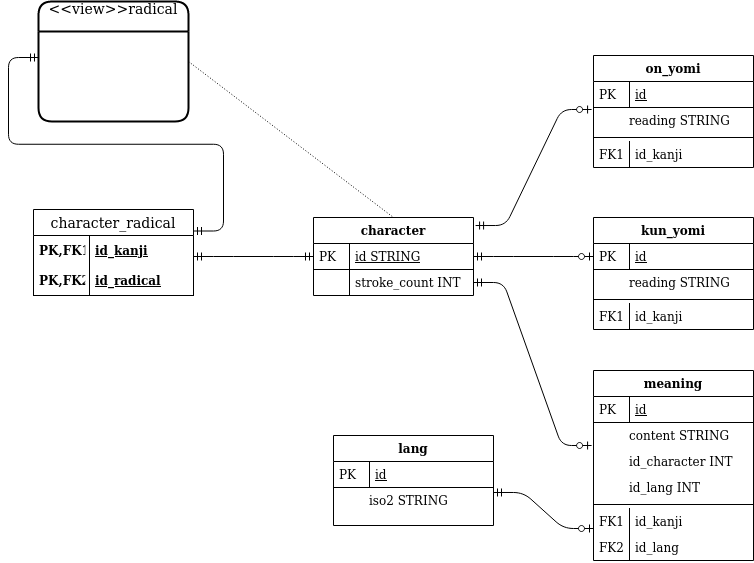

The diagram above was exported from draw.io. Its source (the exported page's mxGraphModel, read from the mxfile embedded in the PNG):
<mxGraphModel dx="1422" dy="820" grid="1" gridSize="10" guides="1" tooltips="1" connect="1" arrows="1" fold="1" page="1" pageScale="1" pageWidth="827" pageHeight="1169" background="#FFFFFF" math="0" shadow="0">
  <root>
    <mxCell id="WIyWlLk6GJQsqaUBKTNV-0" />
    <mxCell id="WIyWlLk6GJQsqaUBKTNV-1" parent="WIyWlLk6GJQsqaUBKTNV-0" />
    <mxCell id="BMIZUGUw9pMYaw1Y-5ol-11" value="meaning" style="swimlane;fontStyle=1;childLayout=stackLayout;horizontal=1;startSize=26;horizontalStack=0;resizeParent=1;resizeLast=0;collapsible=1;marginBottom=0;rounded=0;shadow=0;strokeWidth=1;" parent="WIyWlLk6GJQsqaUBKTNV-1" vertex="1">
      <mxGeometry x="600" y="395" width="160" height="190" as="geometry">
        <mxRectangle x="20" y="80" width="160" height="26" as="alternateBounds" />
      </mxGeometry>
    </mxCell>
    <mxCell id="BMIZUGUw9pMYaw1Y-5ol-12" value="id" style="shape=partialRectangle;top=0;left=0;right=0;bottom=1;align=left;verticalAlign=top;fillColor=none;spacingLeft=40;spacingRight=4;overflow=hidden;rotatable=0;points=[[0,0.5],[1,0.5]];portConstraint=eastwest;dropTarget=0;rounded=0;shadow=0;strokeWidth=1;fontStyle=4" parent="BMIZUGUw9pMYaw1Y-5ol-11" vertex="1">
      <mxGeometry y="26" width="160" height="26" as="geometry" />
    </mxCell>
    <mxCell id="BMIZUGUw9pMYaw1Y-5ol-13" value="PK" style="shape=partialRectangle;top=0;left=0;bottom=0;fillColor=none;align=left;verticalAlign=top;spacingLeft=4;spacingRight=4;overflow=hidden;rotatable=0;points=[];portConstraint=eastwest;part=1;" parent="BMIZUGUw9pMYaw1Y-5ol-12" vertex="1" connectable="0">
      <mxGeometry width="36" height="26" as="geometry" />
    </mxCell>
    <mxCell id="BMIZUGUw9pMYaw1Y-5ol-35" value="content STRING" style="shape=partialRectangle;top=0;left=0;right=0;bottom=0;align=left;verticalAlign=top;fillColor=none;spacingLeft=34;spacingRight=4;overflow=hidden;rotatable=0;points=[[0,0.5],[1,0.5]];portConstraint=eastwest;dropTarget=0;fontSize=12;" parent="BMIZUGUw9pMYaw1Y-5ol-11" vertex="1">
      <mxGeometry y="52" width="160" height="26" as="geometry" />
    </mxCell>
    <mxCell id="BMIZUGUw9pMYaw1Y-5ol-36" value="" style="shape=partialRectangle;top=0;left=0;bottom=0;right=0;fillColor=none;align=left;verticalAlign=top;spacingLeft=4;spacingRight=4;overflow=hidden;rotatable=0;points=[];portConstraint=eastwest;part=1;fontSize=12;" parent="BMIZUGUw9pMYaw1Y-5ol-35" vertex="1" connectable="0">
      <mxGeometry width="30" height="26" as="geometry" />
    </mxCell>
    <mxCell id="BMIZUGUw9pMYaw1Y-5ol-38" value="id_character INT" style="shape=partialRectangle;top=0;left=0;right=0;bottom=0;align=left;verticalAlign=top;fillColor=none;spacingLeft=34;spacingRight=4;overflow=hidden;rotatable=0;points=[[0,0.5],[1,0.5]];portConstraint=eastwest;dropTarget=0;fontSize=12;" parent="BMIZUGUw9pMYaw1Y-5ol-11" vertex="1">
      <mxGeometry y="78" width="160" height="26" as="geometry" />
    </mxCell>
    <mxCell id="BMIZUGUw9pMYaw1Y-5ol-39" value="" style="shape=partialRectangle;top=0;left=0;bottom=0;right=0;fillColor=none;align=left;verticalAlign=top;spacingLeft=4;spacingRight=4;overflow=hidden;rotatable=0;points=[];portConstraint=eastwest;part=1;fontSize=12;" parent="BMIZUGUw9pMYaw1Y-5ol-38" vertex="1" connectable="0">
      <mxGeometry width="30" height="26" as="geometry" />
    </mxCell>
    <mxCell id="sURlpD8tluBWf8Qn4U-t-2" value="id_lang INT" style="shape=partialRectangle;top=0;left=0;right=0;bottom=0;align=left;verticalAlign=top;fillColor=none;spacingLeft=34;spacingRight=4;overflow=hidden;rotatable=0;points=[[0,0.5],[1,0.5]];portConstraint=eastwest;dropTarget=0;fontSize=12;" vertex="1" parent="BMIZUGUw9pMYaw1Y-5ol-11">
      <mxGeometry y="104" width="160" height="26" as="geometry" />
    </mxCell>
    <mxCell id="sURlpD8tluBWf8Qn4U-t-3" value="" style="shape=partialRectangle;top=0;left=0;bottom=0;right=0;fillColor=none;align=left;verticalAlign=top;spacingLeft=4;spacingRight=4;overflow=hidden;rotatable=0;points=[];portConstraint=eastwest;part=1;fontSize=12;" vertex="1" connectable="0" parent="sURlpD8tluBWf8Qn4U-t-2">
      <mxGeometry width="30" height="26" as="geometry" />
    </mxCell>
    <mxCell id="BMIZUGUw9pMYaw1Y-5ol-40" value="" style="line;strokeWidth=1;fillColor=none;align=left;verticalAlign=middle;spacingTop=-1;spacingLeft=3;spacingRight=3;rotatable=0;labelPosition=right;points=[];portConstraint=eastwest;fontSize=12;" parent="BMIZUGUw9pMYaw1Y-5ol-11" vertex="1">
      <mxGeometry y="130" width="160" height="8" as="geometry" />
    </mxCell>
    <mxCell id="BMIZUGUw9pMYaw1Y-5ol-14" value="id_kanji" style="shape=partialRectangle;top=0;left=0;right=0;bottom=0;align=left;verticalAlign=top;fillColor=none;spacingLeft=40;spacingRight=4;overflow=hidden;rotatable=0;points=[[0,0.5],[1,0.5]];portConstraint=eastwest;dropTarget=0;rounded=0;shadow=0;strokeWidth=1;" parent="BMIZUGUw9pMYaw1Y-5ol-11" vertex="1">
      <mxGeometry y="138" width="160" height="26" as="geometry" />
    </mxCell>
    <mxCell id="BMIZUGUw9pMYaw1Y-5ol-15" value="FK1" style="shape=partialRectangle;top=0;left=0;bottom=0;fillColor=none;align=left;verticalAlign=top;spacingLeft=4;spacingRight=4;overflow=hidden;rotatable=0;points=[];portConstraint=eastwest;part=1;" parent="BMIZUGUw9pMYaw1Y-5ol-14" vertex="1" connectable="0">
      <mxGeometry width="36" height="26" as="geometry" />
    </mxCell>
    <mxCell id="sURlpD8tluBWf8Qn4U-t-0" value="id_lang" style="shape=partialRectangle;top=0;left=0;right=0;bottom=0;align=left;verticalAlign=top;fillColor=none;spacingLeft=40;spacingRight=4;overflow=hidden;rotatable=0;points=[[0,0.5],[1,0.5]];portConstraint=eastwest;dropTarget=0;rounded=0;shadow=0;strokeWidth=1;" vertex="1" parent="BMIZUGUw9pMYaw1Y-5ol-11">
      <mxGeometry y="164" width="160" height="26" as="geometry" />
    </mxCell>
    <mxCell id="sURlpD8tluBWf8Qn4U-t-1" value="FK2" style="shape=partialRectangle;top=0;left=0;bottom=0;fillColor=none;align=left;verticalAlign=top;spacingLeft=4;spacingRight=4;overflow=hidden;rotatable=0;points=[];portConstraint=eastwest;part=1;" vertex="1" connectable="0" parent="sURlpD8tluBWf8Qn4U-t-0">
      <mxGeometry width="36" height="26" as="geometry" />
    </mxCell>
    <mxCell id="BMIZUGUw9pMYaw1Y-5ol-1" value="kun_yomi" style="swimlane;fontStyle=1;childLayout=stackLayout;horizontal=1;startSize=26;horizontalStack=0;resizeParent=1;resizeLast=0;collapsible=1;marginBottom=0;rounded=0;shadow=0;strokeWidth=1;" parent="WIyWlLk6GJQsqaUBKTNV-1" vertex="1">
      <mxGeometry x="600" y="242" width="160" height="112" as="geometry">
        <mxRectangle x="20" y="80" width="160" height="26" as="alternateBounds" />
      </mxGeometry>
    </mxCell>
    <mxCell id="BMIZUGUw9pMYaw1Y-5ol-2" value="id" style="shape=partialRectangle;top=0;left=0;right=0;bottom=1;align=left;verticalAlign=top;fillColor=none;spacingLeft=40;spacingRight=4;overflow=hidden;rotatable=0;points=[[0,0.5],[1,0.5]];portConstraint=eastwest;dropTarget=0;rounded=0;shadow=0;strokeWidth=1;fontStyle=4" parent="BMIZUGUw9pMYaw1Y-5ol-1" vertex="1">
      <mxGeometry y="26" width="160" height="26" as="geometry" />
    </mxCell>
    <mxCell id="BMIZUGUw9pMYaw1Y-5ol-3" value="PK" style="shape=partialRectangle;top=0;left=0;bottom=0;fillColor=none;align=left;verticalAlign=top;spacingLeft=4;spacingRight=4;overflow=hidden;rotatable=0;points=[];portConstraint=eastwest;part=1;" parent="BMIZUGUw9pMYaw1Y-5ol-2" vertex="1" connectable="0">
      <mxGeometry width="36" height="26" as="geometry" />
    </mxCell>
    <mxCell id="BMIZUGUw9pMYaw1Y-5ol-41" value="reading STRING" style="shape=partialRectangle;top=0;left=0;right=0;bottom=0;align=left;verticalAlign=top;fillColor=none;spacingLeft=34;spacingRight=4;overflow=hidden;rotatable=0;points=[[0,0.5],[1,0.5]];portConstraint=eastwest;dropTarget=0;fontSize=12;" parent="BMIZUGUw9pMYaw1Y-5ol-1" vertex="1">
      <mxGeometry y="52" width="160" height="26" as="geometry" />
    </mxCell>
    <mxCell id="BMIZUGUw9pMYaw1Y-5ol-42" value="" style="shape=partialRectangle;top=0;left=0;bottom=0;right=0;fillColor=none;align=left;verticalAlign=top;spacingLeft=4;spacingRight=4;overflow=hidden;rotatable=0;points=[];portConstraint=eastwest;part=1;fontSize=12;" parent="BMIZUGUw9pMYaw1Y-5ol-41" vertex="1" connectable="0">
      <mxGeometry width="30" height="26" as="geometry" />
    </mxCell>
    <mxCell id="BMIZUGUw9pMYaw1Y-5ol-43" value="" style="line;strokeWidth=1;fillColor=none;align=left;verticalAlign=middle;spacingTop=-1;spacingLeft=3;spacingRight=3;rotatable=0;labelPosition=right;points=[];portConstraint=eastwest;fontSize=12;" parent="BMIZUGUw9pMYaw1Y-5ol-1" vertex="1">
      <mxGeometry y="78" width="160" height="8" as="geometry" />
    </mxCell>
    <mxCell id="BMIZUGUw9pMYaw1Y-5ol-4" value="id_kanji" style="shape=partialRectangle;top=0;left=0;right=0;bottom=0;align=left;verticalAlign=top;fillColor=none;spacingLeft=40;spacingRight=4;overflow=hidden;rotatable=0;points=[[0,0.5],[1,0.5]];portConstraint=eastwest;dropTarget=0;rounded=0;shadow=0;strokeWidth=1;" parent="BMIZUGUw9pMYaw1Y-5ol-1" vertex="1">
      <mxGeometry y="86" width="160" height="26" as="geometry" />
    </mxCell>
    <mxCell id="BMIZUGUw9pMYaw1Y-5ol-5" value="FK1" style="shape=partialRectangle;top=0;left=0;bottom=0;fillColor=none;align=left;verticalAlign=top;spacingLeft=4;spacingRight=4;overflow=hidden;rotatable=0;points=[];portConstraint=eastwest;part=1;" parent="BMIZUGUw9pMYaw1Y-5ol-4" vertex="1" connectable="0">
      <mxGeometry width="36" height="26" as="geometry" />
    </mxCell>
    <mxCell id="BMIZUGUw9pMYaw1Y-5ol-6" value="on_yomi" style="swimlane;fontStyle=1;childLayout=stackLayout;horizontal=1;startSize=26;horizontalStack=0;resizeParent=1;resizeLast=0;collapsible=1;marginBottom=0;rounded=0;shadow=0;strokeWidth=1;" parent="WIyWlLk6GJQsqaUBKTNV-1" vertex="1">
      <mxGeometry x="600" y="80" width="160" height="112" as="geometry">
        <mxRectangle x="20" y="80" width="160" height="26" as="alternateBounds" />
      </mxGeometry>
    </mxCell>
    <mxCell id="BMIZUGUw9pMYaw1Y-5ol-7" value="id" style="shape=partialRectangle;top=0;left=0;right=0;bottom=1;align=left;verticalAlign=top;fillColor=none;spacingLeft=40;spacingRight=4;overflow=hidden;rotatable=0;points=[[0,0.5],[1,0.5]];portConstraint=eastwest;dropTarget=0;rounded=0;shadow=0;strokeWidth=1;fontStyle=4" parent="BMIZUGUw9pMYaw1Y-5ol-6" vertex="1">
      <mxGeometry y="26" width="160" height="26" as="geometry" />
    </mxCell>
    <mxCell id="BMIZUGUw9pMYaw1Y-5ol-8" value="PK" style="shape=partialRectangle;top=0;left=0;bottom=0;fillColor=none;align=left;verticalAlign=top;spacingLeft=4;spacingRight=4;overflow=hidden;rotatable=0;points=[];portConstraint=eastwest;part=1;" parent="BMIZUGUw9pMYaw1Y-5ol-7" vertex="1" connectable="0">
      <mxGeometry width="36" height="26" as="geometry" />
    </mxCell>
    <mxCell id="BMIZUGUw9pMYaw1Y-5ol-44" value="reading STRING" style="shape=partialRectangle;top=0;left=0;right=0;bottom=0;align=left;verticalAlign=top;fillColor=none;spacingLeft=34;spacingRight=4;overflow=hidden;rotatable=0;points=[[0,0.5],[1,0.5]];portConstraint=eastwest;dropTarget=0;fontSize=12;" parent="BMIZUGUw9pMYaw1Y-5ol-6" vertex="1">
      <mxGeometry y="52" width="160" height="26" as="geometry" />
    </mxCell>
    <mxCell id="BMIZUGUw9pMYaw1Y-5ol-45" value="" style="shape=partialRectangle;top=0;left=0;bottom=0;right=0;fillColor=none;align=left;verticalAlign=top;spacingLeft=4;spacingRight=4;overflow=hidden;rotatable=0;points=[];portConstraint=eastwest;part=1;fontSize=12;" parent="BMIZUGUw9pMYaw1Y-5ol-44" vertex="1" connectable="0">
      <mxGeometry width="30" height="26" as="geometry" />
    </mxCell>
    <mxCell id="BMIZUGUw9pMYaw1Y-5ol-46" value="" style="line;strokeWidth=1;fillColor=none;align=left;verticalAlign=middle;spacingTop=-1;spacingLeft=3;spacingRight=3;rotatable=0;labelPosition=right;points=[];portConstraint=eastwest;fontSize=12;" parent="BMIZUGUw9pMYaw1Y-5ol-6" vertex="1">
      <mxGeometry y="78" width="160" height="8" as="geometry" />
    </mxCell>
    <mxCell id="BMIZUGUw9pMYaw1Y-5ol-9" value="id_kanji" style="shape=partialRectangle;top=0;left=0;right=0;bottom=0;align=left;verticalAlign=top;fillColor=none;spacingLeft=40;spacingRight=4;overflow=hidden;rotatable=0;points=[[0,0.5],[1,0.5]];portConstraint=eastwest;dropTarget=0;rounded=0;shadow=0;strokeWidth=1;" parent="BMIZUGUw9pMYaw1Y-5ol-6" vertex="1">
      <mxGeometry y="86" width="160" height="26" as="geometry" />
    </mxCell>
    <mxCell id="BMIZUGUw9pMYaw1Y-5ol-10" value="FK1" style="shape=partialRectangle;top=0;left=0;bottom=0;fillColor=none;align=left;verticalAlign=top;spacingLeft=4;spacingRight=4;overflow=hidden;rotatable=0;points=[];portConstraint=eastwest;part=1;" parent="BMIZUGUw9pMYaw1Y-5ol-9" vertex="1" connectable="0">
      <mxGeometry width="36" height="26" as="geometry" />
    </mxCell>
    <mxCell id="zkfFHV4jXpPFQw0GAbJ--51" value="character" style="swimlane;fontStyle=1;childLayout=stackLayout;horizontal=1;startSize=26;horizontalStack=0;resizeParent=1;resizeLast=0;collapsible=1;marginBottom=0;rounded=0;shadow=0;strokeWidth=1;" parent="WIyWlLk6GJQsqaUBKTNV-1" vertex="1">
      <mxGeometry x="320" y="242" width="160" height="78" as="geometry">
        <mxRectangle x="20" y="80" width="160" height="26" as="alternateBounds" />
      </mxGeometry>
    </mxCell>
    <mxCell id="zkfFHV4jXpPFQw0GAbJ--52" value="id STRING" style="shape=partialRectangle;top=0;left=0;right=0;bottom=1;align=left;verticalAlign=top;fillColor=none;spacingLeft=40;spacingRight=4;overflow=hidden;rotatable=0;points=[[0,0.5],[1,0.5]];portConstraint=eastwest;dropTarget=0;rounded=0;shadow=0;strokeWidth=1;fontStyle=4" parent="zkfFHV4jXpPFQw0GAbJ--51" vertex="1">
      <mxGeometry y="26" width="160" height="26" as="geometry" />
    </mxCell>
    <mxCell id="zkfFHV4jXpPFQw0GAbJ--53" value="PK" style="shape=partialRectangle;top=0;left=0;bottom=0;fillColor=none;align=left;verticalAlign=top;spacingLeft=4;spacingRight=4;overflow=hidden;rotatable=0;points=[];portConstraint=eastwest;part=1;" parent="zkfFHV4jXpPFQw0GAbJ--52" vertex="1" connectable="0">
      <mxGeometry width="36" height="26" as="geometry" />
    </mxCell>
    <mxCell id="zkfFHV4jXpPFQw0GAbJ--54" value="stroke_count INT" style="shape=partialRectangle;top=0;left=0;right=0;bottom=0;align=left;verticalAlign=top;fillColor=none;spacingLeft=40;spacingRight=4;overflow=hidden;rotatable=0;points=[[0,0.5],[1,0.5]];portConstraint=eastwest;dropTarget=0;rounded=0;shadow=0;strokeWidth=1;" parent="zkfFHV4jXpPFQw0GAbJ--51" vertex="1">
      <mxGeometry y="52" width="160" height="26" as="geometry" />
    </mxCell>
    <mxCell id="zkfFHV4jXpPFQw0GAbJ--55" value="" style="shape=partialRectangle;top=0;left=0;bottom=0;fillColor=none;align=left;verticalAlign=top;spacingLeft=4;spacingRight=4;overflow=hidden;rotatable=0;points=[];portConstraint=eastwest;part=1;" parent="zkfFHV4jXpPFQw0GAbJ--54" vertex="1" connectable="0">
      <mxGeometry width="36" height="26" as="geometry" />
    </mxCell>
    <mxCell id="BMIZUGUw9pMYaw1Y-5ol-30" value="" style="endArrow=none;html=1;rounded=0;dashed=1;dashPattern=1 2;entryX=0.5;entryY=0;entryDx=0;entryDy=0;exitX=1;exitY=0.5;exitDx=0;exitDy=0;" parent="WIyWlLk6GJQsqaUBKTNV-1" source="BMIZUGUw9pMYaw1Y-5ol-50" target="zkfFHV4jXpPFQw0GAbJ--51" edge="1">
      <mxGeometry relative="1" as="geometry">
        <mxPoint x="290" y="110" as="sourcePoint" />
        <mxPoint x="370" y="360" as="targetPoint" />
        <Array as="points" />
      </mxGeometry>
    </mxCell>
    <mxCell id="BMIZUGUw9pMYaw1Y-5ol-50" value="&lt;&lt;view&gt;&gt;radical&#10;" style="swimlane;childLayout=stackLayout;horizontal=1;startSize=30;horizontalStack=0;rounded=1;fontSize=14;fontStyle=0;strokeWidth=2;resizeParent=0;resizeLast=1;shadow=0;dashed=0;align=center;" parent="WIyWlLk6GJQsqaUBKTNV-1" vertex="1">
      <mxGeometry x="45" y="26" width="150" height="120" as="geometry" />
    </mxCell>
    <mxCell id="BMIZUGUw9pMYaw1Y-5ol-52" value="character_radical" style="swimlane;fontStyle=0;childLayout=stackLayout;horizontal=1;startSize=26;horizontalStack=0;resizeParent=1;resizeParentMax=0;resizeLast=0;collapsible=1;marginBottom=0;align=center;fontSize=14;" parent="WIyWlLk6GJQsqaUBKTNV-1" vertex="1">
      <mxGeometry x="40" y="234" width="160" height="86" as="geometry" />
    </mxCell>
    <mxCell id="BMIZUGUw9pMYaw1Y-5ol-53" value="id_kanji" style="shape=partialRectangle;top=0;left=0;right=0;bottom=0;align=left;verticalAlign=middle;fillColor=none;spacingLeft=60;spacingRight=4;overflow=hidden;rotatable=0;points=[[0,0.5],[1,0.5]];portConstraint=eastwest;dropTarget=0;fontStyle=5;fontSize=12;" parent="BMIZUGUw9pMYaw1Y-5ol-52" vertex="1">
      <mxGeometry y="26" width="160" height="30" as="geometry" />
    </mxCell>
    <mxCell id="BMIZUGUw9pMYaw1Y-5ol-54" value="PK,FK1" style="shape=partialRectangle;fontStyle=1;top=0;left=0;bottom=0;fillColor=none;align=left;verticalAlign=middle;spacingLeft=4;spacingRight=4;overflow=hidden;rotatable=0;points=[];portConstraint=eastwest;part=1;fontSize=12;" parent="BMIZUGUw9pMYaw1Y-5ol-53" vertex="1" connectable="0">
      <mxGeometry width="56" height="30" as="geometry" />
    </mxCell>
    <mxCell id="BMIZUGUw9pMYaw1Y-5ol-55" value="id_radical" style="shape=partialRectangle;top=0;left=0;right=0;bottom=1;align=left;verticalAlign=middle;fillColor=none;spacingLeft=60;spacingRight=4;overflow=hidden;rotatable=0;points=[[0,0.5],[1,0.5]];portConstraint=eastwest;dropTarget=0;fontStyle=5;fontSize=12;" parent="BMIZUGUw9pMYaw1Y-5ol-52" vertex="1">
      <mxGeometry y="56" width="160" height="30" as="geometry" />
    </mxCell>
    <mxCell id="BMIZUGUw9pMYaw1Y-5ol-56" value="PK,FK2" style="shape=partialRectangle;fontStyle=1;top=0;left=0;bottom=0;fillColor=none;align=left;verticalAlign=middle;spacingLeft=4;spacingRight=4;overflow=hidden;rotatable=0;points=[];portConstraint=eastwest;part=1;fontSize=12;" parent="BMIZUGUw9pMYaw1Y-5ol-55" vertex="1" connectable="0">
      <mxGeometry width="56" height="30" as="geometry" />
    </mxCell>
    <mxCell id="BMIZUGUw9pMYaw1Y-5ol-67" value="" style="edgeStyle=entityRelationEdgeStyle;fontSize=12;html=1;endArrow=ERzeroToOne;startArrow=ERmandOne;entryX=-0.012;entryY=0.077;entryDx=0;entryDy=0;entryPerimeter=0;exitX=1.013;exitY=0.103;exitDx=0;exitDy=0;exitPerimeter=0;" parent="WIyWlLk6GJQsqaUBKTNV-1" source="zkfFHV4jXpPFQw0GAbJ--51" target="BMIZUGUw9pMYaw1Y-5ol-44" edge="1">
      <mxGeometry width="100" height="100" relative="1" as="geometry">
        <mxPoint x="360" y="470" as="sourcePoint" />
        <mxPoint x="460" y="370" as="targetPoint" />
      </mxGeometry>
    </mxCell>
    <mxCell id="BMIZUGUw9pMYaw1Y-5ol-68" value="" style="edgeStyle=entityRelationEdgeStyle;fontSize=12;html=1;endArrow=ERzeroToOne;startArrow=ERmandOne;entryX=0;entryY=0.5;entryDx=0;entryDy=0;exitX=1;exitY=0.5;exitDx=0;exitDy=0;" parent="WIyWlLk6GJQsqaUBKTNV-1" source="zkfFHV4jXpPFQw0GAbJ--52" target="BMIZUGUw9pMYaw1Y-5ol-2" edge="1">
      <mxGeometry width="100" height="100" relative="1" as="geometry">
        <mxPoint x="360" y="470" as="sourcePoint" />
        <mxPoint x="460" y="370" as="targetPoint" />
      </mxGeometry>
    </mxCell>
    <mxCell id="BMIZUGUw9pMYaw1Y-5ol-69" value="" style="edgeStyle=entityRelationEdgeStyle;fontSize=12;html=1;endArrow=ERzeroToOne;startArrow=ERmandOne;entryX=-0.012;entryY=0.885;entryDx=0;entryDy=0;entryPerimeter=0;exitX=1;exitY=0.5;exitDx=0;exitDy=0;" parent="WIyWlLk6GJQsqaUBKTNV-1" source="zkfFHV4jXpPFQw0GAbJ--54" target="BMIZUGUw9pMYaw1Y-5ol-35" edge="1">
      <mxGeometry width="100" height="100" relative="1" as="geometry">
        <mxPoint x="360" y="470" as="sourcePoint" />
        <mxPoint x="460" y="370" as="targetPoint" />
      </mxGeometry>
    </mxCell>
    <mxCell id="BMIZUGUw9pMYaw1Y-5ol-72" value="" style="edgeStyle=entityRelationEdgeStyle;fontSize=12;html=1;endArrow=ERmandOne;startArrow=ERmandOne;entryX=0;entryY=0.5;entryDx=0;entryDy=0;" parent="WIyWlLk6GJQsqaUBKTNV-1" target="zkfFHV4jXpPFQw0GAbJ--52" edge="1">
      <mxGeometry width="100" height="100" relative="1" as="geometry">
        <mxPoint x="200" y="281" as="sourcePoint" />
        <mxPoint x="460" y="370" as="targetPoint" />
      </mxGeometry>
    </mxCell>
    <mxCell id="BMIZUGUw9pMYaw1Y-5ol-79" value="" style="edgeStyle=entityRelationEdgeStyle;fontSize=12;html=1;endArrow=ERmandOne;startArrow=ERmandOne;exitX=1;exitY=0.25;exitDx=0;exitDy=0;strokeColor=#000000;rounded=1;" parent="WIyWlLk6GJQsqaUBKTNV-1" source="BMIZUGUw9pMYaw1Y-5ol-52" edge="1">
      <mxGeometry width="100" height="100" relative="1" as="geometry">
        <mxPoint x="-15" y="242" as="sourcePoint" />
        <mxPoint x="45" y="82" as="targetPoint" />
      </mxGeometry>
    </mxCell>
    <mxCell id="sURlpD8tluBWf8Qn4U-t-4" value="lang" style="swimlane;fontStyle=1;childLayout=stackLayout;horizontal=1;startSize=26;horizontalStack=0;resizeParent=1;resizeLast=0;collapsible=1;marginBottom=0;rounded=0;shadow=0;strokeWidth=1;" vertex="1" parent="WIyWlLk6GJQsqaUBKTNV-1">
      <mxGeometry x="340" y="460" width="160" height="90" as="geometry">
        <mxRectangle x="20" y="80" width="160" height="26" as="alternateBounds" />
      </mxGeometry>
    </mxCell>
    <mxCell id="sURlpD8tluBWf8Qn4U-t-5" value="id" style="shape=partialRectangle;top=0;left=0;right=0;bottom=1;align=left;verticalAlign=top;fillColor=none;spacingLeft=40;spacingRight=4;overflow=hidden;rotatable=0;points=[[0,0.5],[1,0.5]];portConstraint=eastwest;dropTarget=0;rounded=0;shadow=0;strokeWidth=1;fontStyle=4" vertex="1" parent="sURlpD8tluBWf8Qn4U-t-4">
      <mxGeometry y="26" width="160" height="26" as="geometry" />
    </mxCell>
    <mxCell id="sURlpD8tluBWf8Qn4U-t-6" value="PK" style="shape=partialRectangle;top=0;left=0;bottom=0;fillColor=none;align=left;verticalAlign=top;spacingLeft=4;spacingRight=4;overflow=hidden;rotatable=0;points=[];portConstraint=eastwest;part=1;" vertex="1" connectable="0" parent="sURlpD8tluBWf8Qn4U-t-5">
      <mxGeometry width="36" height="26" as="geometry" />
    </mxCell>
    <mxCell id="sURlpD8tluBWf8Qn4U-t-7" value="iso2 STRING" style="shape=partialRectangle;top=0;left=0;right=0;bottom=0;align=left;verticalAlign=top;fillColor=none;spacingLeft=34;spacingRight=4;overflow=hidden;rotatable=0;points=[[0,0.5],[1,0.5]];portConstraint=eastwest;dropTarget=0;fontSize=12;" vertex="1" parent="sURlpD8tluBWf8Qn4U-t-4">
      <mxGeometry y="52" width="160" height="26" as="geometry" />
    </mxCell>
    <mxCell id="sURlpD8tluBWf8Qn4U-t-8" value="" style="shape=partialRectangle;top=0;left=0;bottom=0;right=0;fillColor=none;align=left;verticalAlign=top;spacingLeft=4;spacingRight=4;overflow=hidden;rotatable=0;points=[];portConstraint=eastwest;part=1;fontSize=12;" vertex="1" connectable="0" parent="sURlpD8tluBWf8Qn4U-t-7">
      <mxGeometry width="30" height="26" as="geometry" />
    </mxCell>
    <mxCell id="sURlpD8tluBWf8Qn4U-t-13" value="" style="edgeStyle=entityRelationEdgeStyle;fontSize=12;html=1;endArrow=ERzeroToOne;startArrow=ERmandOne;entryX=-0.012;entryY=0.885;entryDx=0;entryDy=0;entryPerimeter=0;exitX=1;exitY=1.192;exitDx=0;exitDy=0;exitPerimeter=0;" edge="1" parent="WIyWlLk6GJQsqaUBKTNV-1" source="sURlpD8tluBWf8Qn4U-t-5">
      <mxGeometry width="100" height="100" relative="1" as="geometry">
        <mxPoint x="481.92" y="390" as="sourcePoint" />
        <mxPoint x="600" y="553.01" as="targetPoint" />
      </mxGeometry>
    </mxCell>
  </root>
</mxGraphModel>